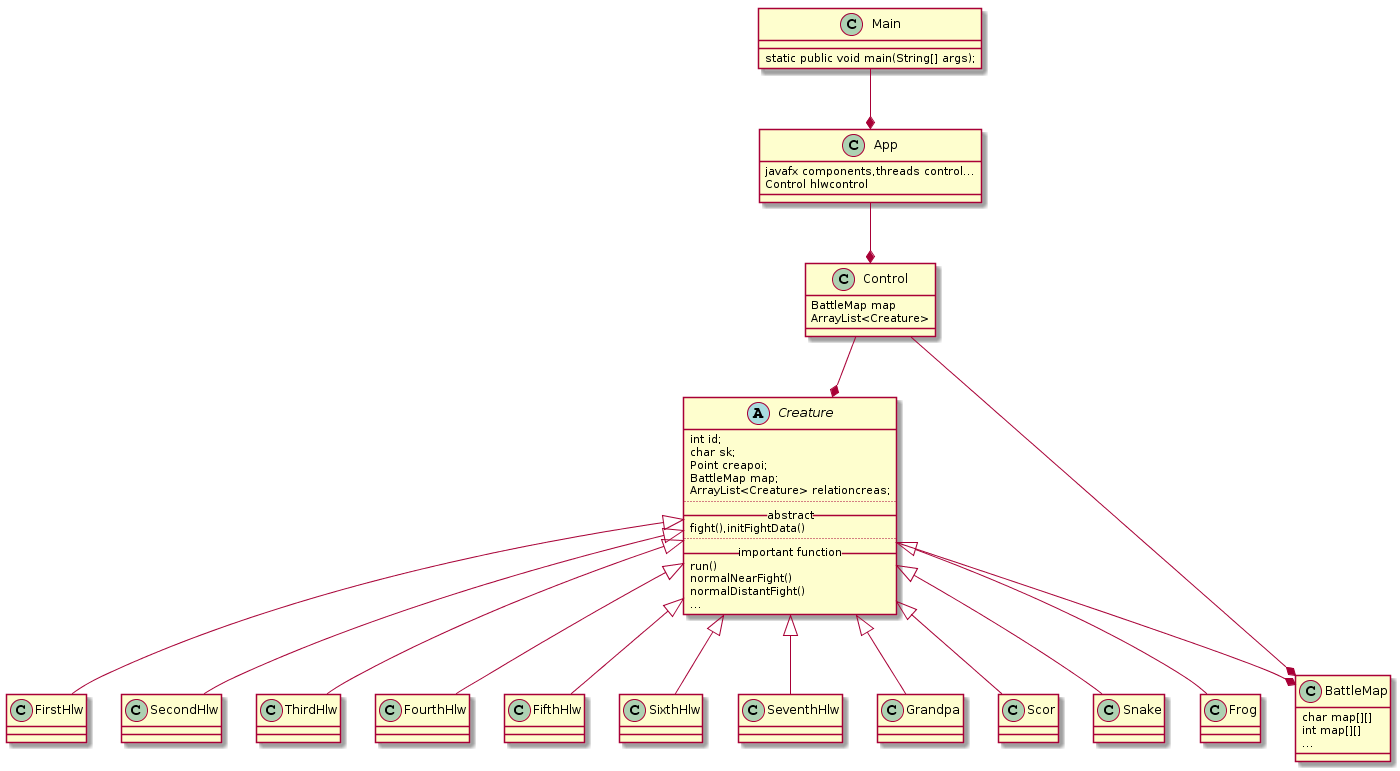

The diagram above was rendered by PlantUML. Its source (embedded in the PNG):
@startuml
abstract class Creature
{
int id;
char sk;
Point creapoi;
BattleMap map;
ArrayList<Creature> relationcreas;
....
__abstract__
fight(),initFightData()
....
__important function__
run()
normalNearFight()
normalDistantFight()
...
}
class FirstHlw extends Creature
class SecondHlw extends Creature
class ThirdHlw extends Creature
class FourthHlw extends Creature
class FifthHlw extends Creature
class SixthHlw extends Creature
class SeventhHlw extends Creature
class Grandpa extends Creature
class Scor extends Creature
class Snake extends Creature
class Frog extends Creature
class BattleMap
{
  char map[][]
  int map[][]
  ...
}
Creature --* BattleMap

class Control
{
  BattleMap map
  ArrayList<Creature>
}
Control --* BattleMap
Control --* Creature

class App
{
  javafx components,threads control...
  Control hlwcontrol
}
App --* Control

class Main
{
  static public void main(String[] args);
}
Main --* App
@enduml